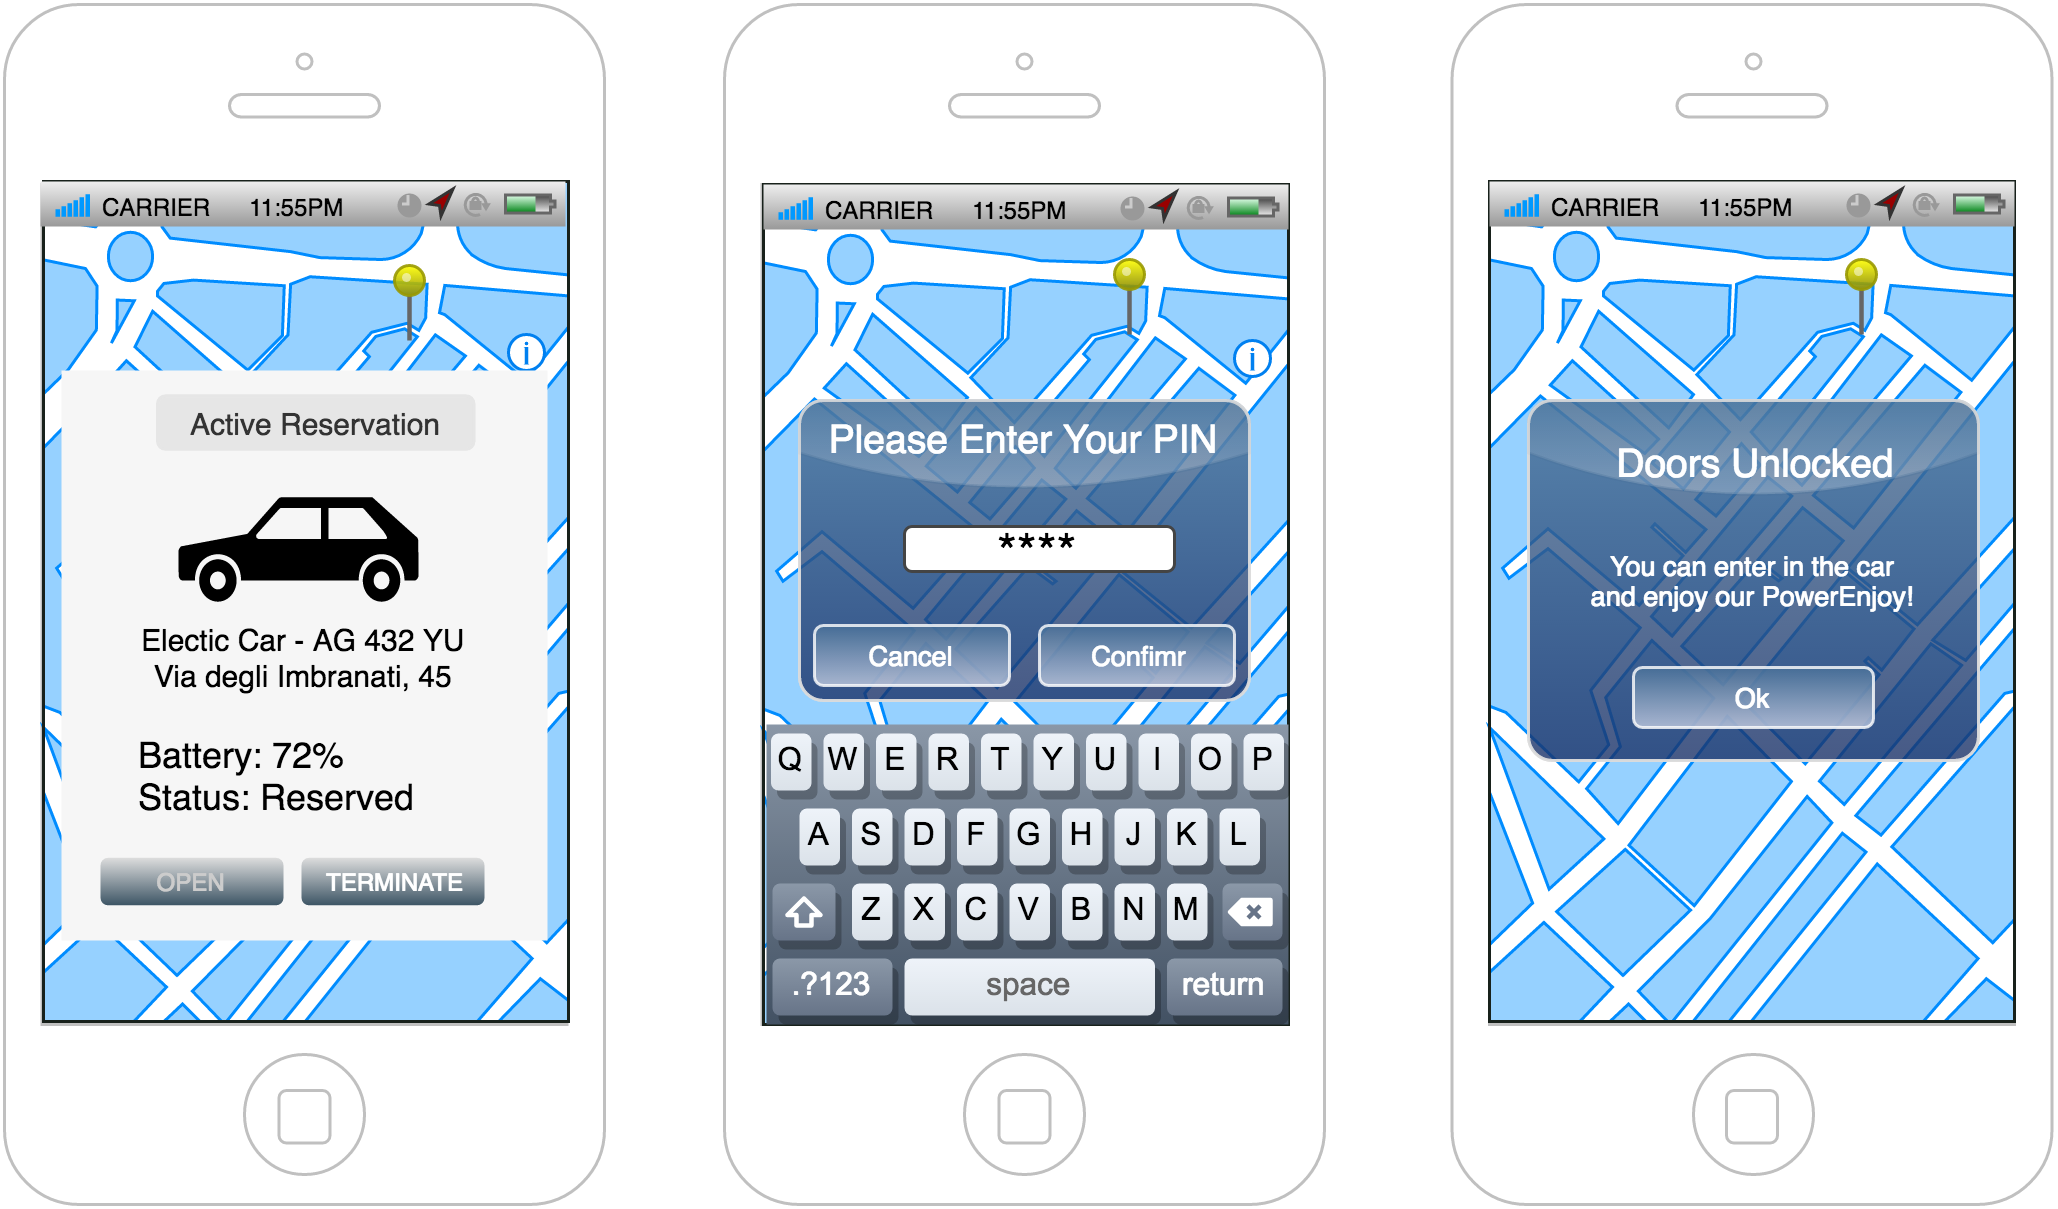

The diagram above was exported from draw.io. Its source (the exported page's mxGraphModel, read from the mxfile embedded in the PNG):
<mxGraphModel dx="790" dy="378" grid="1" gridSize="10" guides="1" tooltips="1" connect="1" arrows="1" fold="1" page="0" pageScale="1" pageWidth="826" pageHeight="1169" background="#ffffff" math="0" shadow="0">
  <root>
    <mxCell id="0" style=";html=1;" />
    <mxCell id="1" style=";html=1;" parent="0" />
    <mxCell id="7" value="" style="verticalLabelPosition=bottom;verticalAlign=top;strokeWidth=1;shape=mxgraph.ios7ui.phone;fillColor=#ffffff;strokeColor=#c0c0c0;html=1;" parent="1" vertex="1">
      <mxGeometry x="502.5" y="20" width="200" height="400" as="geometry" />
    </mxCell>
    <mxCell id="2" value="" style="verticalLabelPosition=bottom;verticalAlign=top;strokeWidth=1;shape=mxgraph.ios7ui.phone;fillColor=#ffffff;strokeColor=#c0c0c0;html=1;" parent="1" vertex="1">
      <mxGeometry x="20" y="20" width="200" height="400" as="geometry" />
    </mxCell>
    <mxCell id="65" value="" style="verticalLabelPosition=bottom;verticalAlign=top;html=1;shadow=0;dashed=0;strokeWidth=1;shape=mxgraph.ios.iBgMap;strokeColor=#18211b;fillColor=#ffffff;strokeColor2=#008cff;fillColor2=#96D1FF;glass=0;fontColor=#000000;" parent="1" vertex="1">
      <mxGeometry x="33" y="79" width="175" height="280" as="geometry" />
    </mxCell>
    <mxCell id="3" value="" style="verticalLabelPosition=bottom;verticalAlign=top;strokeWidth=1;shape=mxgraph.ios7ui.phone;fillColor=#ffffff;strokeColor=#c0c0c0;html=1;" parent="1" vertex="1">
      <mxGeometry x="260" y="20" width="200" height="400" as="geometry" />
    </mxCell>
    <mxCell id="19" value="" style="verticalLabelPosition=bottom;verticalAlign=top;html=1;shadow=0;dashed=0;strokeWidth=1;shape=mxgraph.ios.iBgMap;strokeColor=#18211b;fillColor=#ffffff;strokeColor2=#008cff;fillColor2=#96D1FF;glass=0;fontColor=#000000;" parent="1" vertex="1">
      <mxGeometry x="273" y="80" width="175" height="280" as="geometry" />
    </mxCell>
    <mxCell id="23" value="" style="verticalLabelPosition=top;html=1;shadow=0;dashed=0;verticalAlign=bottom;strokeWidth=1;shape=mxgraph.ios.iPin;fillColor2=#00dd00;fillColor3=#004400;strokeColor=#006600;glass=0;fillColor=#ffffff;gradientColor=#ffffff;fontColor=#000000;" parent="1" vertex="1">
      <mxGeometry x="60" y="170" width="10" height="25" as="geometry" />
    </mxCell>
    <mxCell id="24" value="" style="verticalLabelPosition=top;html=1;shadow=0;dashed=0;verticalAlign=bottom;strokeWidth=1;shape=mxgraph.ios.iPin;fillColor2=#ccccff;fillColor3=#0000ff;strokeColor=#000066;glass=0;fillColor=#ffffff;gradientColor=#ffffff;fontColor=#000000;" parent="1" vertex="1">
      <mxGeometry x="80" y="255" width="10" height="25" as="geometry" />
    </mxCell>
    <mxCell id="25" value="" style="verticalLabelPosition=top;html=1;shadow=0;dashed=0;verticalAlign=bottom;strokeWidth=1;shape=mxgraph.ios.iPin;fillColor2=#ffff00;fillColor3=#888800;strokeColor=#999900;glass=0;fillColor=#ffffff;gradientColor=#ffffff;fontColor=#000000;" parent="1" vertex="1">
      <mxGeometry x="150" y="107" width="10" height="25" as="geometry" />
    </mxCell>
    <mxCell id="26" value="" style="verticalLabelPosition=top;html=1;shadow=0;dashed=0;verticalAlign=bottom;strokeWidth=1;shape=mxgraph.ios.iPin;fillColor2=#dd0000;fillColor3=#440000;strokeColor=#660000;glass=0;fillColor=#ffffff;gradientColor=#ffffff;fontColor=#000000;" parent="1" vertex="1">
      <mxGeometry x="142" y="208" width="10" height="25" as="geometry" />
    </mxCell>
    <mxCell id="33" value="" style="html=1;shadow=0;dashed=0;shape=mxgraph.ios.iAppBar;strokeWidth=1;glass=0;fillColor=#ffffff;gradientColor=#ffffff;fontColor=#000000;" parent="1" vertex="1">
      <mxGeometry x="32" y="79" width="175" height="15" as="geometry" />
    </mxCell>
    <mxCell id="34" value="CARRIER" style="html=1;shadow=0;dashed=0;shape=mxgraph.ios.anchor;align=left;fontSize=8;spacingLeft=18;" parent="33" vertex="1">
      <mxGeometry y="2" width="50" height="13" as="geometry" />
    </mxCell>
    <mxCell id="35" value="11:55PM" style="html=1;shadow=0;dashed=0;shape=mxgraph.ios.rect;fontSize=8;strokeColor=none;fillColor=none;" parent="33" vertex="1">
      <mxGeometry x="60" y="2" width="50" height="13" as="geometry" />
    </mxCell>
    <mxCell id="41" value="" style="html=1;shadow=0;dashed=0;shape=mxgraph.ios.iAppBar;strokeWidth=1;glass=0;fillColor=#ffffff;gradientColor=#ffffff;fontColor=#000000;" parent="1" vertex="1">
      <mxGeometry x="273" y="80" width="175" height="15" as="geometry" />
    </mxCell>
    <mxCell id="42" value="CARRIER" style="html=1;shadow=0;dashed=0;shape=mxgraph.ios.anchor;align=left;fontSize=8;spacingLeft=18;" parent="41" vertex="1">
      <mxGeometry y="2" width="50" height="13" as="geometry" />
    </mxCell>
    <mxCell id="43" value="11:55PM" style="html=1;shadow=0;dashed=0;shape=mxgraph.ios.rect;fontSize=8;strokeColor=none;fillColor=none;" parent="41" vertex="1">
      <mxGeometry x="60" y="2" width="50" height="13" as="geometry" />
    </mxCell>
    <mxCell id="51" value="" style="html=1;verticalLabelPosition=bottom;labelBackgroundColor=#ffffff;verticalAlign=top;shadow=0;dashed=0;strokeWidth=2;shape=mxgraph.ios7.misc.info;fillColor=#ffffff;strokeColor=#0080f0;glass=0;fontColor=#000000;" parent="1" vertex="1">
      <mxGeometry x="188" y="130" width="12" height="12" as="geometry" />
    </mxCell>
    <mxCell id="71" value="" style="verticalLabelPosition=bottom;verticalAlign=top;html=1;shadow=0;dashed=0;strokeWidth=1;shape=mxgraph.ios.iBgMap;strokeColor=#18211b;fillColor=#ffffff;strokeColor2=#008cff;fillColor2=#96D1FF;glass=0;fontColor=#000000;" parent="1" vertex="1">
      <mxGeometry x="515" y="79" width="175" height="280" as="geometry" />
    </mxCell>
    <mxCell id="74" value="" style="verticalLabelPosition=top;html=1;shadow=0;dashed=0;verticalAlign=bottom;strokeWidth=1;shape=mxgraph.ios.iPin;fillColor2=#ffff00;fillColor3=#888800;strokeColor=#999900;glass=0;fillColor=#ffffff;gradientColor=#ffffff;fontColor=#000000;" parent="1" vertex="1">
      <mxGeometry x="634" y="105" width="10" height="25" as="geometry" />
    </mxCell>
    <mxCell id="47" value="" style="html=1;shadow=0;dashed=0;shape=mxgraph.ios.iAppBar;strokeWidth=1;glass=0;fillColor=#ffffff;gradientColor=#ffffff;fontColor=#000000;" parent="1" vertex="1">
      <mxGeometry x="515" y="79" width="175" height="15" as="geometry" />
    </mxCell>
    <mxCell id="48" value="CARRIER" style="html=1;shadow=0;dashed=0;shape=mxgraph.ios.anchor;align=left;fontSize=8;spacingLeft=18;" parent="47" vertex="1">
      <mxGeometry y="2" width="50" height="13" as="geometry" />
    </mxCell>
    <mxCell id="49" value="11:55PM" style="html=1;shadow=0;dashed=0;shape=mxgraph.ios.rect;fontSize=8;strokeColor=none;fillColor=none;" parent="47" vertex="1">
      <mxGeometry x="60" y="2" width="50" height="13" as="geometry" />
    </mxCell>
    <mxCell id="130" value="Electic Car - AG 432 YU&lt;div&gt;Via degli Imbranati, 45&lt;/div&gt;" style="shape=rect;fillColor=#F6F6F6;strokeColor=none;shadow=0;glass=0;fontSize=10;fontColor=#000000;html=1;" parent="1" vertex="1">
      <mxGeometry x="39" y="142" width="162" height="190" as="geometry" />
    </mxCell>
    <mxCell id="161" value="" style="shape=mxgraph.signs.transportation.car_3;html=1;fillColor=#000000;strokeColor=none;verticalLabelPosition=bottom;verticalAlign=top;shadow=0;glass=0;fontSize=5;fontColor=#000000;" parent="130" vertex="1">
      <mxGeometry x="39" y="42.22222222222222" width="80" height="34.833333333333336" as="geometry" />
    </mxCell>
    <mxCell id="162" value="Battery: 72%&lt;div&gt;Status: Reserved&lt;/div&gt;" style="text;html=1;resizable=0;autosize=1;align=left;verticalAlign=top;spacingTop=-4;points=[];" parent="130" vertex="1">
      <mxGeometry x="24" y="119.4285714285714" width="110" height="30" as="geometry" />
    </mxCell>
    <mxCell id="164" value="Active Reservation" style="rounded=1;html=1;shadow=0;dashed=0;whiteSpace=wrap;fontSize=10;fillColor=#E6E6E6;align=center;strokeColor=#E6E6E6;fontColor=#333333;glass=0;" parent="130" vertex="1">
      <mxGeometry x="32" y="8.444444444444445" width="105.5" height="17.817777777777778" as="geometry" />
    </mxCell>
    <mxCell id="165" value="TERMINATE" style="strokeWidth=1;html=1;shadow=0;dashed=0;shape=mxgraph.ios.iButton;strokeColor=#444444;fontColor=#ffffff;buttonText=;fontSize=8;fillColor=#dddddd;fillColor2=#3D5565;whiteSpace=wrap;align=center;glass=0;" parent="130" vertex="1">
      <mxGeometry x="80" y="162.44444444444446" width="61" height="15.833333333333334" as="geometry" />
    </mxCell>
    <mxCell id="171" value="&lt;font color=&quot;#cccccc&quot;&gt;OPEN&lt;/font&gt;" style="strokeWidth=1;html=1;shadow=0;dashed=0;shape=mxgraph.ios.iButton;strokeColor=#444444;fontColor=#ffffff;buttonText=;fontSize=8;fillColor=#dddddd;fillColor2=#3D5565;whiteSpace=wrap;align=center;glass=0;" parent="130" vertex="1">
      <mxGeometry x="13" y="162.44444444444446" width="61" height="15.833333333333334" as="geometry" />
    </mxCell>
    <mxCell id="150" value="" style="html=1;verticalLabelPosition=bottom;labelBackgroundColor=#ffffff;verticalAlign=top;shadow=0;dashed=0;strokeWidth=2;shape=mxgraph.ios7.misc.info;fillColor=#ffffff;strokeColor=#0080f0;glass=0;fontColor=#000000;" parent="1" vertex="1">
      <mxGeometry x="430" y="132" width="12" height="12" as="geometry" />
    </mxCell>
    <mxCell id="158" value="You can enter in the car&lt;div&gt;and enjoy our PowerEnjoy!&lt;/div&gt;" style="html=1;shadow=0;dashed=0;shape=mxgraph.ios.fancyRRect;rSize=8;strokeColor=#dddddd;fillColor=#497198;gradientColor=#193168;opacity=80;fontColor=#ffffff;fontSize=9;whiteSpace=wrap;align=center;glass=0;" parent="1" vertex="1">
      <mxGeometry x="528" y="152" width="150" height="120" as="geometry" />
    </mxCell>
    <mxCell id="159" value="Doors Unlocked" style="html=1;shadow=0;dashed=0;shape=mxgraph.ios.anchor;fontSize=13;fontColor=#ffffff;whiteSpace=wrap;resizeWidth=1;" parent="158" vertex="1">
      <mxGeometry width="150" height="25" relative="1" as="geometry">
        <mxPoint y="8" as="offset" />
      </mxGeometry>
    </mxCell>
    <mxCell id="160" value="Ok" style="html=1;shadow=0;dashed=0;shape=mxgraph.ios.rrect;rSize=3;fontSize=9;fontColor=#ffffff;strokeColor=#ffffff;fillColor=#497198;gradientColor=#c5cee1;opacity=80;whiteSpace=wrap;" parent="158" vertex="1">
      <mxGeometry x="0.5" y="1" width="80" height="20" relative="1" as="geometry">
        <mxPoint x="-40" y="-31" as="offset" />
      </mxGeometry>
    </mxCell>
    <mxCell id="167" value="" style="verticalLabelPosition=top;html=1;shadow=0;dashed=0;verticalAlign=bottom;strokeWidth=1;shape=mxgraph.ios.iPin;fillColor2=#ffff00;fillColor3=#888800;strokeColor=#999900;glass=0;fillColor=#ffffff;gradientColor=#ffffff;fontColor=#000000;" parent="1" vertex="1">
      <mxGeometry x="390" y="105" width="10" height="25" as="geometry" />
    </mxCell>
    <mxCell id="172" value="" style="verticalLabelPosition=bottom;verticalAlign=top;html=1;shadow=0;dashed=0;strokeWidth=1;shape=mxgraph.ios.iKeybLett;glass=0;fillColor=#007FFF;gradientColor=none;fontSize=14;fontColor=#000000;" vertex="1" parent="1">
      <mxGeometry x="274" y="260" width="174" height="100" as="geometry" />
    </mxCell>
    <mxCell id="174" value="" style="html=1;shadow=0;dashed=0;shape=mxgraph.ios.fancyRRect;rSize=8;strokeColor=#dddddd;fillColor=#497198;gradientColor=#193168;opacity=80;fontColor=#ffffff;fontSize=9;whiteSpace=wrap;align=center;glass=0;" vertex="1" parent="1">
      <mxGeometry x="285" y="152" width="150" height="100" as="geometry" />
    </mxCell>
    <mxCell id="175" value="Please Enter Your PIN" style="html=1;shadow=0;dashed=0;shape=mxgraph.ios.anchor;fontSize=13;fontColor=#ffffff;whiteSpace=wrap;resizeWidth=1;" vertex="1" parent="174">
      <mxGeometry width="150" height="25" relative="1" as="geometry" />
    </mxCell>
    <mxCell id="176" value="Cancel" style="html=1;shadow=0;dashed=0;shape=mxgraph.ios.rrect;rSize=3;fontSize=9;fontColor=#ffffff;strokeColor=#ffffff;fillColor=#497198;gradientColor=#c5cee1;opacity=80;whiteSpace=wrap;" vertex="1" parent="174">
      <mxGeometry x="0.25" y="1" width="65" height="20" relative="1" as="geometry">
        <mxPoint x="-32.5" y="-25" as="offset" />
      </mxGeometry>
    </mxCell>
    <mxCell id="177" value="Confimr" style="html=1;shadow=0;dashed=0;shape=mxgraph.ios.rrect;rSize=3;fontSize=9;fontColor=#ffffff;strokeColor=#ffffff;fillColor=#497198;gradientColor=#c5cee1;opacity=80;whiteSpace=wrap;" vertex="1" parent="174">
      <mxGeometry x="0.75" y="1" width="65" height="20" relative="1" as="geometry">
        <mxPoint x="-32.5" y="-25" as="offset" />
      </mxGeometry>
    </mxCell>
    <mxCell id="173" value="&lt;font style=&quot;font-size: 17px&quot;&gt;&amp;nbsp; &amp;nbsp; &amp;nbsp; ****&lt;/font&gt;" style="strokeWidth=1;html=1;shadow=0;dashed=0;shape=mxgraph.ios.iTextInput;strokeColor=#444444;fontColor=#000000;align=left;buttonText=;fontSize=8;fillColor=#ffffff;glass=0;" vertex="1" parent="1">
      <mxGeometry x="320" y="194" width="90" height="15" as="geometry" />
    </mxCell>
  </root>
</mxGraphModel>